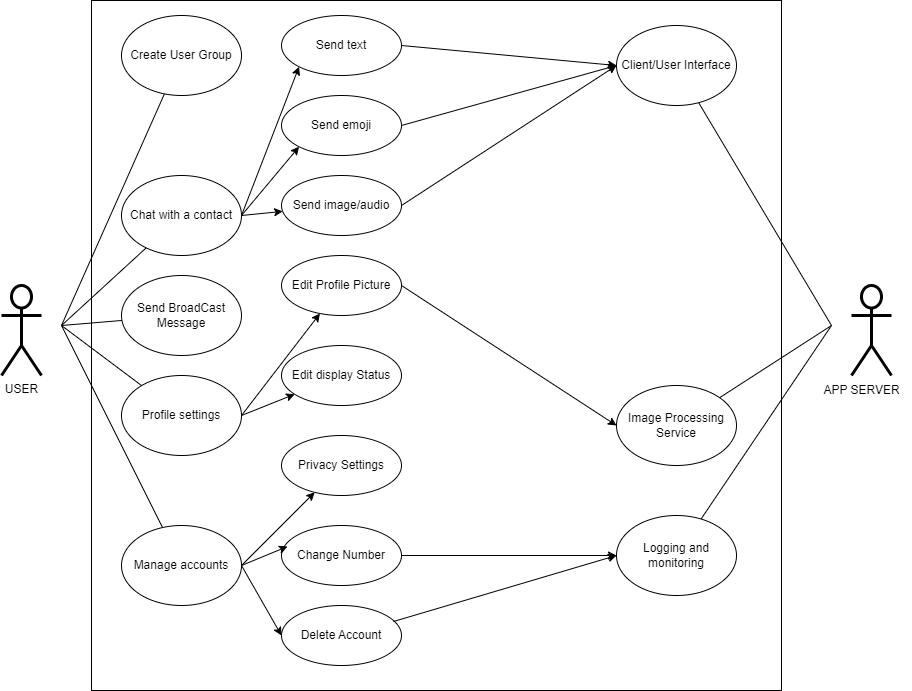

The diagram above was exported from draw.io. Its source (the exported page's mxGraphModel, read from the mxfile embedded in the PNG):
<mxGraphModel dx="1674" dy="780" grid="1" gridSize="10" guides="1" tooltips="1" connect="1" arrows="1" fold="1" page="1" pageScale="1" pageWidth="850" pageHeight="1100" math="0" shadow="0">
  <root>
    <mxCell id="0" />
    <mxCell id="1" parent="0" />
    <mxCell id="aV_m7AMKL-iguvmKT2Y6-4" value="" style="whiteSpace=wrap;html=1;aspect=fixed;" parent="1" vertex="1">
      <mxGeometry x="110" y="195" width="690" height="690" as="geometry" />
    </mxCell>
    <mxCell id="z6WMJqvPWkoHTdedNrG8-2" style="rounded=0;orthogonalLoop=1;jettySize=auto;html=1;endArrow=none;endFill=0;" parent="1" target="z6WMJqvPWkoHTdedNrG8-1" edge="1">
      <mxGeometry relative="1" as="geometry">
        <mxPoint x="80" y="520" as="sourcePoint" />
      </mxGeometry>
    </mxCell>
    <mxCell id="z6WMJqvPWkoHTdedNrG8-4" style="rounded=0;orthogonalLoop=1;jettySize=auto;html=1;endArrow=none;endFill=0;" parent="1" target="z6WMJqvPWkoHTdedNrG8-3" edge="1">
      <mxGeometry relative="1" as="geometry">
        <mxPoint x="80" y="520" as="sourcePoint" />
      </mxGeometry>
    </mxCell>
    <mxCell id="z6WMJqvPWkoHTdedNrG8-6" style="rounded=0;orthogonalLoop=1;jettySize=auto;html=1;endArrow=none;endFill=0;" parent="1" target="z6WMJqvPWkoHTdedNrG8-5" edge="1">
      <mxGeometry relative="1" as="geometry">
        <mxPoint x="80" y="520" as="sourcePoint" />
      </mxGeometry>
    </mxCell>
    <mxCell id="z6WMJqvPWkoHTdedNrG8-8" style="rounded=0;orthogonalLoop=1;jettySize=auto;html=1;endArrow=none;endFill=0;" parent="1" target="z6WMJqvPWkoHTdedNrG8-7" edge="1">
      <mxGeometry relative="1" as="geometry">
        <mxPoint x="80" y="520" as="sourcePoint" />
      </mxGeometry>
    </mxCell>
    <mxCell id="aV_m7AMKL-iguvmKT2Y6-1" value="USER" style="shape=umlActor;verticalLabelPosition=bottom;verticalAlign=top;html=1;outlineConnect=0;strokeWidth=3;" parent="1" vertex="1">
      <mxGeometry x="20" y="480" width="40" height="90" as="geometry" />
    </mxCell>
    <mxCell id="z6WMJqvPWkoHTdedNrG8-10" style="rounded=0;orthogonalLoop=1;jettySize=auto;html=1;endArrow=none;endFill=0;" parent="1" target="aV_m7AMKL-iguvmKT2Y6-11" edge="1">
      <mxGeometry relative="1" as="geometry">
        <mxPoint x="850" y="520" as="sourcePoint" />
      </mxGeometry>
    </mxCell>
    <mxCell id="z6WMJqvPWkoHTdedNrG8-11" style="rounded=0;orthogonalLoop=1;jettySize=auto;html=1;endArrow=none;endFill=0;" parent="1" target="aV_m7AMKL-iguvmKT2Y6-20" edge="1">
      <mxGeometry relative="1" as="geometry">
        <mxPoint x="850" y="520" as="sourcePoint" />
      </mxGeometry>
    </mxCell>
    <mxCell id="z6WMJqvPWkoHTdedNrG8-12" style="rounded=0;orthogonalLoop=1;jettySize=auto;html=1;endArrow=none;endFill=0;" parent="1" target="aV_m7AMKL-iguvmKT2Y6-21" edge="1">
      <mxGeometry relative="1" as="geometry">
        <mxPoint x="850" y="520" as="sourcePoint" />
      </mxGeometry>
    </mxCell>
    <object label="" id="aV_m7AMKL-iguvmKT2Y6-3">
      <mxCell style="shape=umlActor;verticalLabelPosition=bottom;verticalAlign=top;html=1;outlineConnect=0;strokeWidth=3;" parent="1" vertex="1">
        <mxGeometry x="870" y="480" width="40" height="90" as="geometry" />
      </mxCell>
    </object>
    <mxCell id="aV_m7AMKL-iguvmKT2Y6-10" value="APP SERVER" style="text;html=1;align=center;verticalAlign=middle;resizable=0;points=[];autosize=1;strokeColor=none;fillColor=none;" parent="1" vertex="1">
      <mxGeometry x="830" y="570" width="100" height="30" as="geometry" />
    </mxCell>
    <mxCell id="z6WMJqvPWkoHTdedNrG8-1" value="Create User Group" style="ellipse;whiteSpace=wrap;html=1;" parent="1" vertex="1">
      <mxGeometry x="140" y="210" width="120" height="80" as="geometry" />
    </mxCell>
    <mxCell id="aV_m7AMKL-iguvmKT2Y6-11" value="Client/User Interface" style="ellipse;whiteSpace=wrap;html=1;align=center;" parent="1" vertex="1">
      <mxGeometry x="635" y="220" width="120" height="80" as="geometry" />
    </mxCell>
    <mxCell id="z6WMJqvPWkoHTdedNrG8-5" value="Send BroadCast Message" style="ellipse;whiteSpace=wrap;html=1;" parent="1" vertex="1">
      <mxGeometry x="140" y="470" width="120" height="80" as="geometry" />
    </mxCell>
    <mxCell id="z6WMJqvPWkoHTdedNrG8-7" value="Profile settings" style="ellipse;whiteSpace=wrap;html=1;" parent="1" vertex="1">
      <mxGeometry x="140" y="570" width="120" height="80" as="geometry" />
    </mxCell>
    <mxCell id="z6WMJqvPWkoHTdedNrG8-3" value="Chat with a contact" style="ellipse;whiteSpace=wrap;html=1;" parent="1" vertex="1">
      <mxGeometry x="140" y="370" width="120" height="80" as="geometry" />
    </mxCell>
    <mxCell id="aV_m7AMKL-iguvmKT2Y6-20" value="Image Processing Service" style="ellipse;whiteSpace=wrap;html=1;" parent="1" vertex="1">
      <mxGeometry x="635" y="580" width="120" height="80" as="geometry" />
    </mxCell>
    <mxCell id="aV_m7AMKL-iguvmKT2Y6-21" value="Logging and monitoring" style="ellipse;whiteSpace=wrap;html=1;" parent="1" vertex="1">
      <mxGeometry x="635" y="710" width="120" height="80" as="geometry" />
    </mxCell>
    <mxCell id="z6WMJqvPWkoHTdedNrG8-14" style="rounded=0;orthogonalLoop=1;jettySize=auto;html=1;endArrow=none;endFill=0;" parent="1" source="z6WMJqvPWkoHTdedNrG8-13" edge="1">
      <mxGeometry relative="1" as="geometry">
        <mxPoint x="80" y="520" as="targetPoint" />
      </mxGeometry>
    </mxCell>
    <mxCell id="z6WMJqvPWkoHTdedNrG8-13" value="Manage accounts" style="ellipse;whiteSpace=wrap;html=1;" parent="1" vertex="1">
      <mxGeometry x="140" y="720" width="120" height="80" as="geometry" />
    </mxCell>
    <mxCell id="z6WMJqvPWkoHTdedNrG8-23" style="rounded=0;orthogonalLoop=1;jettySize=auto;html=1;exitX=1;exitY=0.5;exitDx=0;exitDy=0;entryX=0;entryY=0.5;entryDx=0;entryDy=0;" parent="1" source="3Zm4a9uwLSiuSuaCGa9W-13" target="aV_m7AMKL-iguvmKT2Y6-11" edge="1">
      <mxGeometry relative="1" as="geometry" />
    </mxCell>
    <mxCell id="3Zm4a9uwLSiuSuaCGa9W-13" value="Send text" style="ellipse;whiteSpace=wrap;html=1;" parent="1" vertex="1">
      <mxGeometry x="300" y="210" width="120" height="60" as="geometry" />
    </mxCell>
    <mxCell id="z6WMJqvPWkoHTdedNrG8-21" style="rounded=0;orthogonalLoop=1;jettySize=auto;html=1;endArrow=none;endFill=0;startArrow=classic;startFill=1;entryX=1;entryY=0.5;entryDx=0;entryDy=0;" parent="1" source="3Zm4a9uwLSiuSuaCGa9W-14" target="z6WMJqvPWkoHTdedNrG8-7" edge="1">
      <mxGeometry relative="1" as="geometry">
        <mxPoint x="250" y="590" as="targetPoint" />
      </mxGeometry>
    </mxCell>
    <mxCell id="3Zm4a9uwLSiuSuaCGa9W-14" value="Edit Profile Picture" style="ellipse;whiteSpace=wrap;html=1;" parent="1" vertex="1">
      <mxGeometry x="300" y="450" width="120" height="60" as="geometry" />
    </mxCell>
    <mxCell id="z6WMJqvPWkoHTdedNrG8-22" style="rounded=0;orthogonalLoop=1;jettySize=auto;html=1;endArrow=none;endFill=0;startArrow=classic;startFill=1;entryX=1;entryY=0.5;entryDx=0;entryDy=0;" parent="1" source="z6WMJqvPWkoHTdedNrG8-20" target="z6WMJqvPWkoHTdedNrG8-7" edge="1">
      <mxGeometry relative="1" as="geometry" />
    </mxCell>
    <mxCell id="z6WMJqvPWkoHTdedNrG8-20" value="Edit display Status" style="ellipse;whiteSpace=wrap;html=1;" parent="1" vertex="1">
      <mxGeometry x="300" y="540" width="120" height="60" as="geometry" />
    </mxCell>
    <mxCell id="aV_m7AMKL-iguvmKT2Y6-33" value="" style="endArrow=classic;html=1;rounded=0;entryX=0;entryY=1;entryDx=0;entryDy=0;exitX=1;exitY=0.5;exitDx=0;exitDy=0;" parent="1" source="z6WMJqvPWkoHTdedNrG8-3" target="3Zm4a9uwLSiuSuaCGa9W-13" edge="1">
      <mxGeometry width="50" height="50" relative="1" as="geometry">
        <mxPoint x="260" y="360" as="sourcePoint" />
        <mxPoint x="310" y="340" as="targetPoint" />
      </mxGeometry>
    </mxCell>
    <mxCell id="3Zm4a9uwLSiuSuaCGa9W-16" value="Change Number" style="ellipse;whiteSpace=wrap;html=1;" parent="1" vertex="1">
      <mxGeometry x="300" y="720" width="120" height="60" as="geometry" />
    </mxCell>
    <mxCell id="3Zm4a9uwLSiuSuaCGa9W-17" value="Delete Account" style="ellipse;whiteSpace=wrap;html=1;" parent="1" vertex="1">
      <mxGeometry x="300" y="800" width="120" height="60" as="geometry" />
    </mxCell>
    <mxCell id="3Zm4a9uwLSiuSuaCGa9W-18" value="" style="endArrow=classic;html=1;rounded=0;exitX=1;exitY=0.5;exitDx=0;exitDy=0;" parent="1" source="z6WMJqvPWkoHTdedNrG8-13" target="3Zm4a9uwLSiuSuaCGa9W-15" edge="1">
      <mxGeometry width="50" height="50" relative="1" as="geometry">
        <mxPoint x="260" y="720" as="sourcePoint" />
        <mxPoint x="300" y="670" as="targetPoint" />
      </mxGeometry>
    </mxCell>
    <mxCell id="aV_m7AMKL-iguvmKT2Y6-34" value="Send emoji" style="ellipse;whiteSpace=wrap;html=1;" parent="1" vertex="1">
      <mxGeometry x="300" y="290" width="120" height="60" as="geometry" />
    </mxCell>
    <mxCell id="3Zm4a9uwLSiuSuaCGa9W-21" value="" style="endArrow=classic;html=1;rounded=0;entryX=0;entryY=0.5;entryDx=0;entryDy=0;exitX=1;exitY=0.5;exitDx=0;exitDy=0;" parent="1" source="z6WMJqvPWkoHTdedNrG8-13" target="3Zm4a9uwLSiuSuaCGa9W-17" edge="1">
      <mxGeometry width="50" height="50" relative="1" as="geometry">
        <mxPoint x="260" y="720" as="sourcePoint" />
        <mxPoint x="300" y="670" as="targetPoint" />
      </mxGeometry>
    </mxCell>
    <mxCell id="3Zm4a9uwLSiuSuaCGa9W-19" value="" style="endArrow=classic;html=1;rounded=0;entryX=0.05;entryY=0.35;entryDx=0;entryDy=0;entryPerimeter=0;exitX=1;exitY=0.5;exitDx=0;exitDy=0;" parent="1" source="z6WMJqvPWkoHTdedNrG8-13" target="3Zm4a9uwLSiuSuaCGa9W-16" edge="1">
      <mxGeometry width="50" height="50" relative="1" as="geometry">
        <mxPoint x="250" y="720" as="sourcePoint" />
        <mxPoint x="300" y="670" as="targetPoint" />
      </mxGeometry>
    </mxCell>
    <mxCell id="3Zm4a9uwLSiuSuaCGa9W-15" value="Privacy Settings" style="ellipse;whiteSpace=wrap;html=1;" parent="1" vertex="1">
      <mxGeometry x="300" y="630" width="120" height="60" as="geometry" />
    </mxCell>
    <mxCell id="aV_m7AMKL-iguvmKT2Y6-35" value="" style="endArrow=classic;html=1;rounded=0;entryX=0;entryY=1;entryDx=0;entryDy=0;exitX=1;exitY=0.5;exitDx=0;exitDy=0;" parent="1" source="z6WMJqvPWkoHTdedNrG8-3" target="aV_m7AMKL-iguvmKT2Y6-34" edge="1">
      <mxGeometry width="50" height="50" relative="1" as="geometry">
        <mxPoint x="260" y="400" as="sourcePoint" />
        <mxPoint x="310" y="350" as="targetPoint" />
      </mxGeometry>
    </mxCell>
    <mxCell id="aV_m7AMKL-iguvmKT2Y6-36" value="Send image/audio" style="ellipse;whiteSpace=wrap;html=1;" parent="1" vertex="1">
      <mxGeometry x="300" y="370" width="120" height="60" as="geometry" />
    </mxCell>
    <mxCell id="aV_m7AMKL-iguvmKT2Y6-37" value="" style="endArrow=classic;html=1;rounded=0;exitX=1;exitY=0.5;exitDx=0;exitDy=0;" parent="1" source="z6WMJqvPWkoHTdedNrG8-3" target="aV_m7AMKL-iguvmKT2Y6-36" edge="1">
      <mxGeometry width="50" height="50" relative="1" as="geometry">
        <mxPoint x="480" y="550" as="sourcePoint" />
        <mxPoint x="530" y="500" as="targetPoint" />
      </mxGeometry>
    </mxCell>
    <mxCell id="3Zm4a9uwLSiuSuaCGa9W-22" value="" style="endArrow=classic;html=1;rounded=0;entryX=0;entryY=0.5;entryDx=0;entryDy=0;" parent="1" target="aV_m7AMKL-iguvmKT2Y6-11" edge="1">
      <mxGeometry width="50" height="50" relative="1" as="geometry">
        <mxPoint x="420" y="320" as="sourcePoint" />
        <mxPoint x="660" y="250" as="targetPoint" />
      </mxGeometry>
    </mxCell>
    <mxCell id="3Zm4a9uwLSiuSuaCGa9W-23" value="" style="endArrow=classic;html=1;rounded=0;entryX=0;entryY=0.5;entryDx=0;entryDy=0;" parent="1" target="aV_m7AMKL-iguvmKT2Y6-11" edge="1">
      <mxGeometry width="50" height="50" relative="1" as="geometry">
        <mxPoint x="420" y="400" as="sourcePoint" />
        <mxPoint x="470" y="350" as="targetPoint" />
      </mxGeometry>
    </mxCell>
    <mxCell id="3Zm4a9uwLSiuSuaCGa9W-24" value="" style="endArrow=classic;html=1;rounded=0;entryX=0;entryY=0.5;entryDx=0;entryDy=0;exitX=0.933;exitY=0.267;exitDx=0;exitDy=0;exitPerimeter=0;" parent="1" source="3Zm4a9uwLSiuSuaCGa9W-17" target="aV_m7AMKL-iguvmKT2Y6-21" edge="1">
      <mxGeometry width="50" height="50" relative="1" as="geometry">
        <mxPoint x="420" y="820" as="sourcePoint" />
        <mxPoint x="470" y="770" as="targetPoint" />
      </mxGeometry>
    </mxCell>
    <mxCell id="3Zm4a9uwLSiuSuaCGa9W-25" value="" style="endArrow=classic;html=1;rounded=0;entryX=0;entryY=0.5;entryDx=0;entryDy=0;" parent="1" source="3Zm4a9uwLSiuSuaCGa9W-16" target="aV_m7AMKL-iguvmKT2Y6-21" edge="1">
      <mxGeometry width="50" height="50" relative="1" as="geometry">
        <mxPoint x="420" y="740" as="sourcePoint" />
        <mxPoint x="640" y="730" as="targetPoint" />
      </mxGeometry>
    </mxCell>
    <mxCell id="3Zm4a9uwLSiuSuaCGa9W-26" value="" style="endArrow=classic;html=1;rounded=0;entryX=0;entryY=0.5;entryDx=0;entryDy=0;exitX=1;exitY=0.5;exitDx=0;exitDy=0;" parent="1" source="3Zm4a9uwLSiuSuaCGa9W-14" target="aV_m7AMKL-iguvmKT2Y6-20" edge="1">
      <mxGeometry width="50" height="50" relative="1" as="geometry">
        <mxPoint x="420" y="470" as="sourcePoint" />
        <mxPoint x="470" y="420" as="targetPoint" />
      </mxGeometry>
    </mxCell>
  </root>
</mxGraphModel>